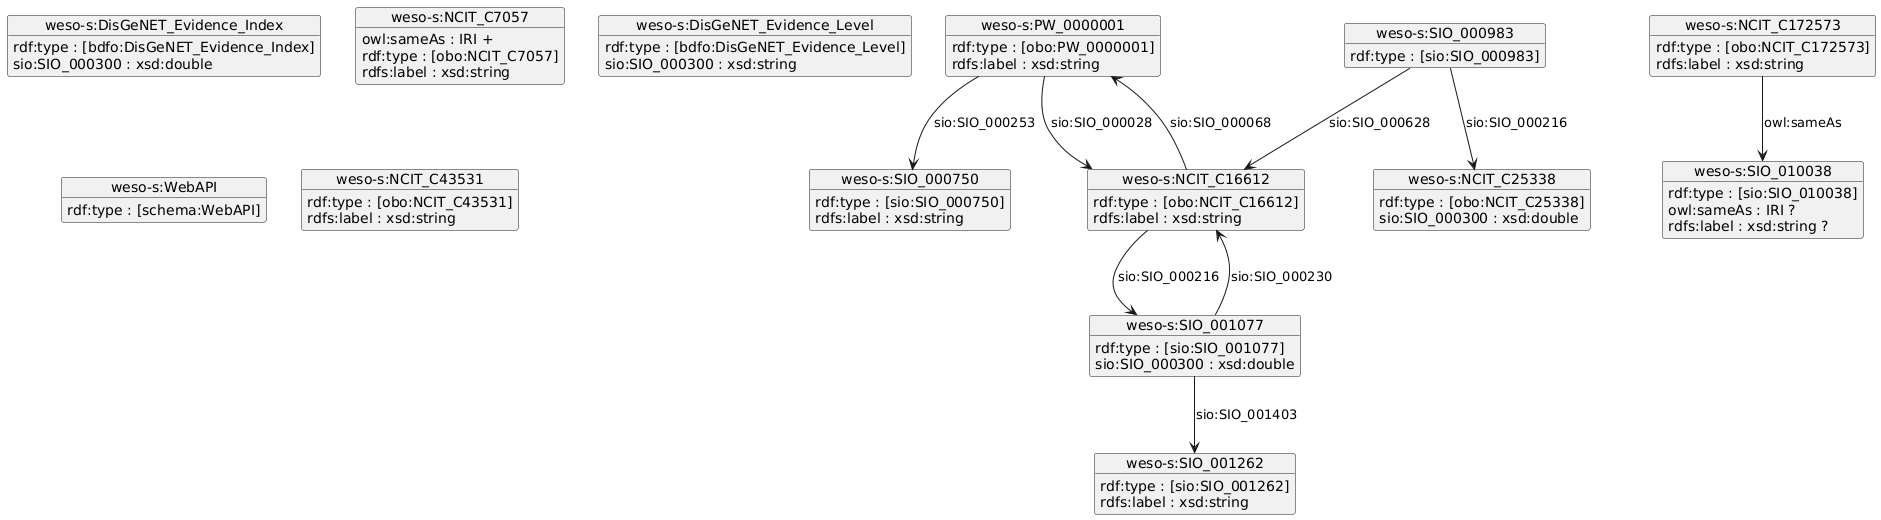

The diagram above was rendered by PlantUML. Its source (embedded in the PNG):
@startuml
object "weso-s:PW_0000001" as weso_s_PW_0000001 {
rdf:type : [obo:PW_0000001] 
rdfs:label : xsd:string 
}

object "weso-s:SIO_010038" as weso_s_SIO_010038 {
rdf:type : [sio:SIO_010038] 
owl:sameAs : IRI ?
rdfs:label : xsd:string ?
}

object "weso-s:SIO_000983" as weso_s_SIO_000983 {
rdf:type : [sio:SIO_000983] 
}

object "weso-s:DisGeNET_Evidence_Index" as weso_s_DisGeNET_Evidence_Index {
rdf:type : [bdfo:DisGeNET_Evidence_Index] 
sio:SIO_000300 : xsd:double 
}

object "weso-s:NCIT_C25338" as weso_s_NCIT_C25338 {
rdf:type : [obo:NCIT_C25338] 
sio:SIO_000300 : xsd:double 
}

object "weso-s:SIO_001077" as weso_s_SIO_001077 {
rdf:type : [sio:SIO_001077] 
sio:SIO_000300 : xsd:double 
}

object "weso-s:NCIT_C172573" as weso_s_NCIT_C172573 {
rdf:type : [obo:NCIT_C172573] 
rdfs:label : xsd:string 
}

object "weso-s:SIO_000750" as weso_s_SIO_000750 {
rdf:type : [sio:SIO_000750] 
rdfs:label : xsd:string 
}

object "weso-s:SIO_001262" as weso_s_SIO_001262 {
rdf:type : [sio:SIO_001262] 
rdfs:label : xsd:string 
}

object "weso-s:NCIT_C7057" as weso_s_NCIT_C7057 {
owl:sameAs : IRI +
rdf:type : [obo:NCIT_C7057] 
rdfs:label : xsd:string 
}

object "weso-s:DisGeNET_Evidence_Level" as weso_s_DisGeNET_Evidence_Level {
rdf:type : [bdfo:DisGeNET_Evidence_Level] 
sio:SIO_000300 : xsd:string 
}

object "weso-s:NCIT_C16612" as weso_s_NCIT_C16612 {
rdf:type : [obo:NCIT_C16612] 
rdfs:label : xsd:string 
}

object "weso-s:WebAPI" as weso_s_WebAPI {
rdf:type : [schema:WebAPI] 
}

object "weso-s:NCIT_C43531" as weso_s_NCIT_C43531 {
rdf:type : [obo:NCIT_C43531] 
rdfs:label : xsd:string 
}

weso_s_PW_0000001 --> weso_s_NCIT_C16612 : sio:SIO_000028
weso_s_PW_0000001 --> weso_s_SIO_000750 : sio:SIO_000253
weso_s_SIO_000983 --> weso_s_NCIT_C25338 : sio:SIO_000216
weso_s_SIO_000983 --> weso_s_NCIT_C16612 : sio:SIO_000628
weso_s_SIO_001077 --> weso_s_SIO_001262 : sio:SIO_001403
weso_s_SIO_001077 --> weso_s_NCIT_C16612 : sio:SIO_000230
weso_s_NCIT_C172573 --> weso_s_SIO_010038 : owl:sameAs
weso_s_NCIT_C16612 --> weso_s_PW_0000001 : sio:SIO_000068
weso_s_NCIT_C16612 --> weso_s_SIO_001077 : sio:SIO_000216
@enduml